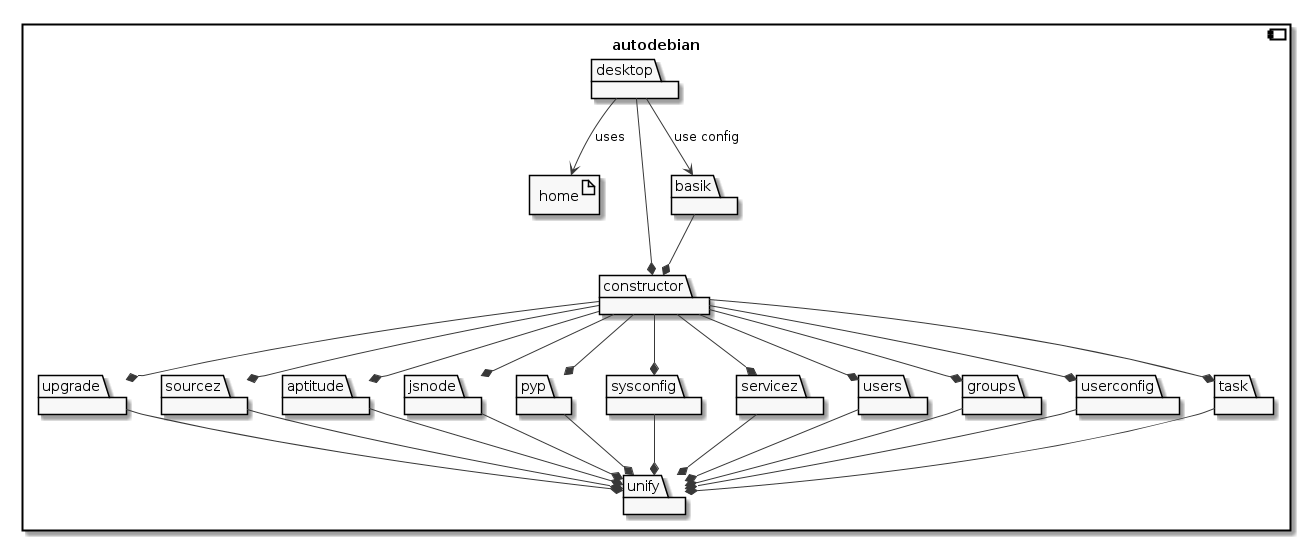

The diagram above was rendered by PlantUML. Its source (embedded in the PNG):
@startuml
'Use plantuml to view this file as an image: http://plantuml.com'

skinparam monochrome true

component autodebian {

  artifact home

  package unify

  package upgrade

  package sourcez

  package aptitude

  package jsnode

  package pyp

  package sysconfig

  package servicez

  package users

  package groups

  package userconfig

  package task

  package constructor

  package basik

  package desktop

  upgrade --* unify

  sourcez --* unify

  aptitude --* unify

  jsnode --* unify

  pyp --* unify

  sysconfig --* unify

  servicez --* unify

  users --* unify

  groups --* unify

  userconfig --* unify

  task --* unify

  constructor --* upgrade

  constructor --* sourcez

  constructor --* aptitude

  constructor --* jsnode

  constructor --* pyp

  constructor --* sysconfig

  constructor --* servicez

  constructor --* users

  constructor --* groups

  constructor --* userconfig

  constructor --* task

  basik --* constructor

  desktop --* constructor

  desktop --> basik : use config

  desktop --> home : uses

}
@enduml